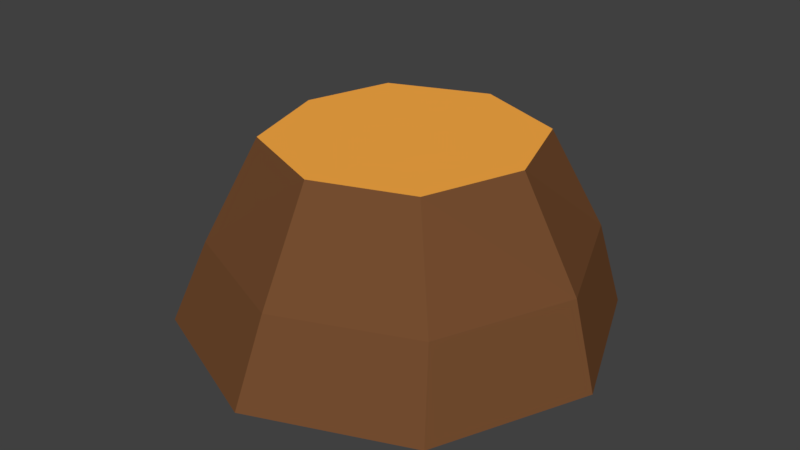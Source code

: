 # Source: PineTreeTrunk.blend  (saved by Blender 2.78.0; exported with 4.5.12 LTS)
import bpy
from mathutils import Matrix  # noqa: F401  (used for matrix-valued properties, if any)

bpy.ops.wm.read_factory_settings(use_empty=True)
scene = bpy.context.scene
scene.name = 'Scene'

# ---- collections
col_collection_1 = bpy.data.collections.new('Collection 1'); scene.collection.children.link(col_collection_1)

# ---- materials (node trees are filled in below, after node groups)
mat_wood_000 = bpy.data.materials.new('Wood.000')
mat_wood_000.alpha_threshold = 0.0
mat_wood_000.use_transparent_shadow = False
mat_wood_000.diffuse_color = (0.1789, 0.07494, 0.0296, 1.0)
mat_wood_000.roughness = 0.5
mat_lightwood = bpy.data.materials.new('LightWood')
mat_lightwood.alpha_threshold = 0.0
mat_lightwood.use_transparent_shadow = False
mat_lightwood.diffuse_color = (1.0, 0.4253, 0.06322, 1.0)
mat_lightwood.roughness = 0.5
mat_leaves = bpy.data.materials.new('Leaves')
mat_leaves.alpha_threshold = 0.0
mat_leaves.use_transparent_shadow = False
mat_leaves.diffuse_color = (0.03881, 0.8, 0.01357, 1.0)
mat_leaves.roughness = 0.5

# ---- material node trees

# ---- world
world_world = bpy.data.worlds.new('World'); scene.world = world_world
world_world.color = (0.05088, 0.05088, 0.05088)
world_world.use_sun_shadow = False
world_world.sun_shadow_jitter_overblur = 0.0
world_world.cycles.sampling_method = 'MANUAL'

# ---- meshes
me_pinetreetrunkmesh = bpy.data.meshes.new('PineTreeTrunkMesh')
me_pinetreetrunkmesh.from_pydata([(-0.03348, 1.154, -1.126), (0.7893, 0.8139, -1.13), (1.13, -0.009052, -1.13), (0.7891, -0.8317, -1.127), (-0.03331, -1.172, -1.123), (-0.855, -0.8307, -1.12), (-1.195, -0.008886, -1.119), (-0.8553, 0.8131, -1.122), (0.7071, 0.7071, -0.6677), (1.0, -4.371e-08, -0.6677), (0.7071, -0.7071, -0.6677), (-8.742e-08, -1.0, -0.6677), (-0.7071, -0.7071, -0.6677), (-1.0, 1.192e-08, -0.6677), (-0.7071, 0.7071, -0.6677), (0.0, 1.0, -0.6677), (-0.007477, 0.7007, -0.1273), (0.5081, 0.5011, -0.1273), (0.6789, 0.008766, -0.1273), (0.4937, -0.5039, -0.1273), (-0.00828, -0.6925, -0.1273), (-0.523, -0.4893, -0.1273), (-0.6753, 0.0242, -0.1273), (-0.5295, 0.4863, -0.1273), (1.0, -4.377e-08, -0.6677), (0.7071, -0.7071, -0.6677), (1.0, -5.96e-08, -0.6677), (0.7071, -0.7071, -0.6677), (0.7071, -0.7071, -0.6677), (-8.568e-08, -1.0, -0.6677), (1.0, -4.377e-08, -0.6677), (1.0, -4.377e-08, -0.6677), (-8.941e-08, -1.0, -0.6677), (0.7071, -0.7071, -0.6677), (0.7071, 0.7071, -0.6677), (1.0, -4.371e-08, -0.6677), (-8.742e-08, -1.0, -0.6677), (-0.7071, -0.7071, -0.6677), (-1.0, 1.192e-08, -0.6677), (-0.7071, 0.7071, -0.6677), (0.0, 1.0, -0.6677), (1.0, -4.377e-08, -0.6677), (0.7071, -0.7071, -0.6677), (1.0, -5.96e-08, -0.6677), (0.7071, -0.7071, -0.6677), (0.7071, -0.7071, -0.6677), (-8.568e-08, -1.0, -0.6677), (1.0, -4.377e-08, -0.6677), (1.0, -4.377e-08, -0.6677), (-8.941e-08, -1.0, -0.6677)], [(48, 41), (36, 46), (40, 34), (46, 44), (35, 48), (37, 38), (38, 39), (39, 40), (43, 35), (36, 49), (34, 35), (37, 36), (45, 43), (41, 44), (49, 45), (47, 42)], [(0, 1, 2, 3, 4, 5, 6, 7), (0, 15, 8, 1), (1, 8, 9, 31, 24, 30, 2), (24, 31, 33, 27), (4, 29, 11, 12, 5), (5, 12, 13, 6), (6, 13, 14, 7), (7, 14, 15, 0), (16, 22, 18), (19, 18, 20), (21, 20, 22), (23, 22, 16), (17, 16, 18), (20, 18, 22), (15, 17, 8), (8, 18, 9), (9, 26, 28, 10), (20, 12, 11), (21, 13, 12), (13, 23, 14), (14, 16, 15), (15, 16, 17), (8, 17, 18), (9, 18, 19, 26), (19, 20, 11, 32), (20, 21, 12), (21, 22, 13), (13, 22, 23), (14, 23, 16), (26, 19, 28), (30, 24, 27, 25), (19, 32, 28), (3, 25, 27, 29, 4), (31, 9, 10, 33), (2, 30, 25, 3)])
me_pinetreetrunkmesh.polygons.foreach_set('material_index', [1, 0, 0, 0, 0, 0, 0, 0, 1, 1, 1, 1, 1, 1, 0, 0, 0, 0, 0, 0, 0, 0, 0, 0, 0, 0, 0, 0, 0, 0, 0, 0, 0, 0, 0])
me_pinetreetrunkmesh.materials.append(mat_wood_000)
me_pinetreetrunkmesh.materials.append(mat_lightwood)
me_pinetreetrunkmesh.materials.append(mat_leaves)
me_pinetreetrunkmesh.use_remesh_preserve_volume = False
me_pinetreetrunkmesh.use_remesh_preserve_attributes = False
me_pinetreetrunkmesh.use_mirror_vertex_groups = False
me_pinetreetrunkmesh.update()

# ---- objects
ob_pinetreetrunkmesh = bpy.data.objects.new('PineTreeTrunkMesh', me_pinetreetrunkmesh)

# ---- transforms, parenting, visibility, modifiers, constraints
ob_pinetreetrunkmesh.location = (0.0, 0.0, 0.0)
ob_pinetreetrunkmesh.lineart.crease_threshold = 0.0

# ---- collection membership
col_collection_1.objects.link(ob_pinetreetrunkmesh)

# ---- scene / render settings (as saved in the file)
scene.frame_start = 1; scene.frame_end = 250; scene.frame_set(99)
scene.render.engine = 'BLENDER_EEVEE_NEXT'
scene.render.resolution_percentage = 50
scene.render.dither_intensity = 0.0
scene.cycles.use_denoising = False
scene.cycles.samples = 128
scene.cycles.sampling_pattern = 'TABULATED_SOBOL'
scene.cycles.light_sampling_threshold = 0.0
scene.cycles.use_adaptive_sampling = False
scene.cycles.use_light_tree = False
scene.cycles.blur_glossy = 0.0
scene.cycles.sample_clamp_indirect = 0.0
scene.view_settings.view_transform = 'Standard'
bpy.context.view_layer.update()

# ---- added for rendering (the .blend has no active camera and no usable light): camera, sun
cam_auto = bpy.data.cameras.new('AutoCamera')
cam_auto.lens = 50.0
cam_auto.sensor_width = 36.0
cam_auto.clip_end = 1000.0
ob_auto_camera = bpy.data.objects.new('AutoCamera', cam_auto)
scene.collection.objects.link(ob_auto_camera)
ob_auto_camera.location = (3.14889, -3.82646, 1.91643)
ob_auto_camera.rotation_euler = (1.09748, -7.21219e-08, 0.694738)
scene.camera = ob_auto_camera
light_auto_sun = bpy.data.lights.new('AutoSun', 'SUN')
light_auto_sun.energy = 3.0
light_auto_sun.angle = 0.0523599
ob_auto_sun = bpy.data.objects.new('AutoSun', light_auto_sun)
scene.collection.objects.link(ob_auto_sun)
ob_auto_sun.rotation_euler = (0.872665, 0.174533, 0.523599)
bpy.context.view_layer.update()
